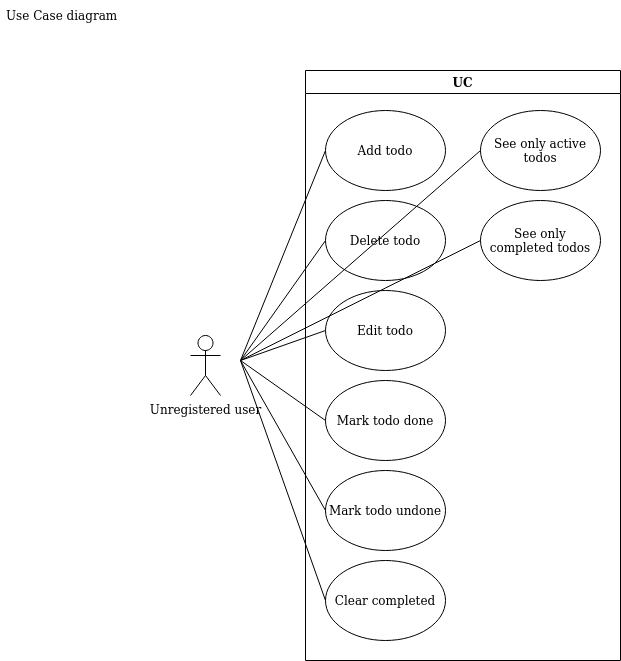

The diagram above was exported from draw.io. Its source (the exported page's mxGraphModel, read from the mxfile embedded in the PNG):
<mxGraphModel dx="1422" dy="760" grid="1" gridSize="10" guides="1" tooltips="1" connect="1" arrows="1" fold="1" page="1" pageScale="1" pageWidth="850" pageHeight="1100" math="0" shadow="0">
  <root>
    <mxCell id="0" />
    <mxCell id="1" parent="0" />
    <mxCell id="ftMRvQ6va-LuWKcp-518-1" value="UC" style="swimlane;" vertex="1" parent="1">
      <mxGeometry x="345" y="80" width="315" height="590" as="geometry">
        <mxRectangle x="260" y="70" width="160" height="23" as="alternateBounds" />
      </mxGeometry>
    </mxCell>
    <mxCell id="ftMRvQ6va-LuWKcp-518-2" value="Add todo" style="ellipse;whiteSpace=wrap;html=1;" vertex="1" parent="ftMRvQ6va-LuWKcp-518-1">
      <mxGeometry x="20" y="40" width="120" height="80" as="geometry" />
    </mxCell>
    <mxCell id="ftMRvQ6va-LuWKcp-518-3" value="Delete todo" style="ellipse;whiteSpace=wrap;html=1;" vertex="1" parent="ftMRvQ6va-LuWKcp-518-1">
      <mxGeometry x="20" y="130" width="120" height="80" as="geometry" />
    </mxCell>
    <mxCell id="ftMRvQ6va-LuWKcp-518-4" value="Edit todo" style="ellipse;whiteSpace=wrap;html=1;" vertex="1" parent="ftMRvQ6va-LuWKcp-518-1">
      <mxGeometry x="20" y="220" width="120" height="80" as="geometry" />
    </mxCell>
    <mxCell id="ftMRvQ6va-LuWKcp-518-5" value="Mark todo done" style="ellipse;whiteSpace=wrap;html=1;" vertex="1" parent="ftMRvQ6va-LuWKcp-518-1">
      <mxGeometry x="20" y="310" width="120" height="80" as="geometry" />
    </mxCell>
    <mxCell id="ftMRvQ6va-LuWKcp-518-6" value="&lt;div&gt;Mark todo undone&lt;/div&gt;" style="ellipse;whiteSpace=wrap;html=1;" vertex="1" parent="ftMRvQ6va-LuWKcp-518-1">
      <mxGeometry x="20" y="400" width="120" height="80" as="geometry" />
    </mxCell>
    <mxCell id="ftMRvQ6va-LuWKcp-518-8" value="Clear completed" style="ellipse;whiteSpace=wrap;html=1;" vertex="1" parent="ftMRvQ6va-LuWKcp-518-1">
      <mxGeometry x="20" y="490" width="120" height="80" as="geometry" />
    </mxCell>
    <mxCell id="ftMRvQ6va-LuWKcp-518-9" value="See only active todos" style="ellipse;whiteSpace=wrap;html=1;" vertex="1" parent="ftMRvQ6va-LuWKcp-518-1">
      <mxGeometry x="175" y="40" width="120" height="80" as="geometry" />
    </mxCell>
    <mxCell id="ftMRvQ6va-LuWKcp-518-10" value="&lt;div&gt;See only completed todos&lt;/div&gt;" style="ellipse;whiteSpace=wrap;html=1;" vertex="1" parent="ftMRvQ6va-LuWKcp-518-1">
      <mxGeometry x="175" y="130" width="120" height="80" as="geometry" />
    </mxCell>
    <mxCell id="ftMRvQ6va-LuWKcp-518-11" value="&lt;div&gt;Unregistered user&lt;/div&gt;" style="shape=umlActor;verticalLabelPosition=bottom;verticalAlign=top;html=1;outlineConnect=0;" vertex="1" parent="1">
      <mxGeometry x="230" y="345" width="30" height="60" as="geometry" />
    </mxCell>
    <mxCell id="ftMRvQ6va-LuWKcp-518-12" value="" style="endArrow=none;html=1;rounded=0;entryX=0;entryY=0.5;entryDx=0;entryDy=0;" edge="1" parent="1" target="ftMRvQ6va-LuWKcp-518-2">
      <mxGeometry width="50" height="50" relative="1" as="geometry">
        <mxPoint x="280" y="370" as="sourcePoint" />
        <mxPoint x="330" y="320" as="targetPoint" />
      </mxGeometry>
    </mxCell>
    <mxCell id="ftMRvQ6va-LuWKcp-518-14" value="" style="endArrow=none;html=1;rounded=0;entryX=0;entryY=0.5;entryDx=0;entryDy=0;" edge="1" parent="1" target="ftMRvQ6va-LuWKcp-518-3">
      <mxGeometry width="50" height="50" relative="1" as="geometry">
        <mxPoint x="280" y="370" as="sourcePoint" />
        <mxPoint x="330" y="320" as="targetPoint" />
      </mxGeometry>
    </mxCell>
    <mxCell id="ftMRvQ6va-LuWKcp-518-15" value="" style="endArrow=none;html=1;rounded=0;entryX=0;entryY=0.5;entryDx=0;entryDy=0;" edge="1" parent="1" target="ftMRvQ6va-LuWKcp-518-9">
      <mxGeometry width="50" height="50" relative="1" as="geometry">
        <mxPoint x="280" y="370" as="sourcePoint" />
        <mxPoint x="330" y="320" as="targetPoint" />
      </mxGeometry>
    </mxCell>
    <mxCell id="ftMRvQ6va-LuWKcp-518-16" value="" style="endArrow=none;html=1;rounded=0;entryX=0;entryY=0.5;entryDx=0;entryDy=0;" edge="1" parent="1" target="ftMRvQ6va-LuWKcp-518-10">
      <mxGeometry width="50" height="50" relative="1" as="geometry">
        <mxPoint x="280" y="370" as="sourcePoint" />
        <mxPoint x="330" y="320" as="targetPoint" />
      </mxGeometry>
    </mxCell>
    <mxCell id="ftMRvQ6va-LuWKcp-518-17" value="" style="endArrow=none;html=1;rounded=0;entryX=0;entryY=0.5;entryDx=0;entryDy=0;" edge="1" parent="1" target="ftMRvQ6va-LuWKcp-518-4">
      <mxGeometry width="50" height="50" relative="1" as="geometry">
        <mxPoint x="280" y="370" as="sourcePoint" />
        <mxPoint x="330" y="320" as="targetPoint" />
      </mxGeometry>
    </mxCell>
    <mxCell id="ftMRvQ6va-LuWKcp-518-18" value="" style="endArrow=none;html=1;rounded=0;entryX=0;entryY=0.5;entryDx=0;entryDy=0;" edge="1" parent="1" target="ftMRvQ6va-LuWKcp-518-5">
      <mxGeometry width="50" height="50" relative="1" as="geometry">
        <mxPoint x="280" y="370" as="sourcePoint" />
        <mxPoint x="330" y="320" as="targetPoint" />
      </mxGeometry>
    </mxCell>
    <mxCell id="ftMRvQ6va-LuWKcp-518-19" value="" style="endArrow=none;html=1;rounded=0;entryX=0;entryY=0.5;entryDx=0;entryDy=0;" edge="1" parent="1" target="ftMRvQ6va-LuWKcp-518-6">
      <mxGeometry width="50" height="50" relative="1" as="geometry">
        <mxPoint x="280" y="370" as="sourcePoint" />
        <mxPoint x="330" y="320" as="targetPoint" />
      </mxGeometry>
    </mxCell>
    <mxCell id="ftMRvQ6va-LuWKcp-518-20" value="" style="endArrow=none;html=1;rounded=0;entryX=0;entryY=0.5;entryDx=0;entryDy=0;" edge="1" parent="1" target="ftMRvQ6va-LuWKcp-518-8">
      <mxGeometry width="50" height="50" relative="1" as="geometry">
        <mxPoint x="280" y="370" as="sourcePoint" />
        <mxPoint x="330" y="320" as="targetPoint" />
      </mxGeometry>
    </mxCell>
    <mxCell id="ftMRvQ6va-LuWKcp-518-21" value="Use Case diagram" style="text;strokeColor=none;fillColor=none;align=left;verticalAlign=middle;spacingLeft=4;spacingRight=4;overflow=hidden;points=[[0,0.5],[1,0.5]];portConstraint=eastwest;rotatable=0;" vertex="1" parent="1">
      <mxGeometry x="40" y="10" width="130" height="30" as="geometry" />
    </mxCell>
  </root>
</mxGraphModel>